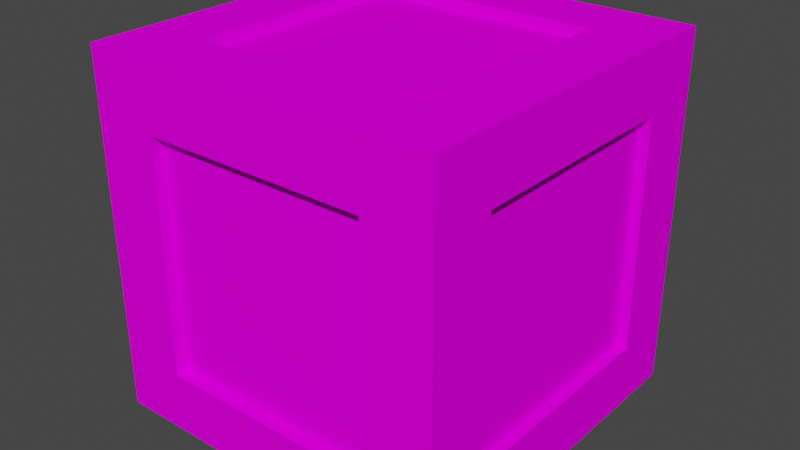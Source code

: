 # Source: box.blend  (saved by Blender 3.3.6; exported with 4.5.12 LTS)
import bpy
from mathutils import Matrix  # noqa: F401  (used for matrix-valued properties, if any)

bpy.ops.wm.read_factory_settings(use_empty=True)
scene = bpy.context.scene
scene.name = 'Scene'

# ---- images (referenced by path relative to the original .blend; pixels are not part of the script)
import os
ASSET_DIR = os.environ.get("B2B_ASSET_DIR", "")  # directory of the original .blend (textures are referenced by path, not embedded)
HERE = os.path.dirname(os.path.abspath(__file__))  # packed textures are extracted next to this script under _unpacked/

def load_image(name, relpath, width, height, colorspace="sRGB"):
    """Load a texture the original file referenced (path relative to the .blend, or extracted next to this script)."""
    p = next((c for c in (os.path.join(HERE, relpath), os.path.join(ASSET_DIR, relpath)) if relpath and os.path.exists(c)), "")
    if p:
        img = bpy.data.images.load(p, check_existing=True)
        img.name = name
    else:  # same state as the original file: an image datablock whose file is absent (Cycles renders it pink)
        img = bpy.data.images.new(name, width, height)
        img.source = "FILE"
        img.filepath = "//" + (relpath or name)
    img.colorspace_settings.name = colorspace
    return img
img_ob_woodbox1_psd = load_image('ob_woodbox1.psd', 'Wood Box/ob_woodbox1.psd', 1024, 1024, 'sRGB')

# ---- materials (node trees are filled in below, after node groups)
mat_ob_woodbox1 = bpy.data.materials.new('ob_woodbox1')
mat_ob_woodbox1.use_transparent_shadow = False

# ---- material node trees
mat_ob_woodbox1.use_nodes = True; mat_ob_woodbox1.node_tree.nodes.clear()
_N = mat_ob_woodbox1.node_tree.nodes; _L = mat_ob_woodbox1.node_tree.links
n0 = _N.new('ShaderNodeBsdfPrincipled'); n0.name = 'Principled BSDF'; n0.location = (0, 300)
n0.distribution = 'GGX'
n0.subsurface_method = 'RANDOM_WALK_SKIN'
n0.inputs[2].default_value = 1.0
n0.inputs[3].default_value = 1.45
n0.inputs[13].default_value = 0.0
n0.inputs[27].default_value = (0.0, 0.0, 0.0, 1.0)
n0.inputs[28].default_value = 1.0
n1 = _N.new('ShaderNodeOutputMaterial'); n1.name = 'Material Output'; n1.location = (300, 300)
n2 = _N.new('ShaderNodeTexImage'); n2.name = 'Image Texture'; n2.location = (-300, 300)
n2.label = 'Base Color'
n2.image = img_ob_woodbox1_psd
n3 = _N.new('ShaderNodeRGB'); n3.name = 'RGB'; n3.location = (-300, 0)
n3.label = 'Ambient'
n3.outputs[0].default_value = (0.0, 0.0, 0.0, 1.0)
_L.new(n0.outputs[0], n1.inputs[0])
_L.new(n2.outputs[0], n0.inputs[0])
n1.is_active_output = True

# ---- world
world_world = bpy.data.worlds.new('World'); scene.world = world_world
world_world.use_nodes = True; world_world.node_tree.nodes.clear()
_N = world_world.node_tree.nodes; _L = world_world.node_tree.links
n0 = _N.new('ShaderNodeOutputWorld'); n0.name = 'World Output'; n0.location = (300, 300)
n1 = _N.new('ShaderNodeBackground'); n1.name = 'Background'; n1.location = (10, 300)
n1.inputs[0].default_value = (0.05088, 0.05088, 0.05088, 1.0)
_L.new(n1.outputs[0], n0.inputs[0])
n0.is_active_output = True
world_world.color = (0.05088, 0.05088, 0.05088)
world_world.use_sun_shadow = False
world_world.sun_shadow_jitter_overblur = 0.0

# ---- meshes
me_woodbox1 = bpy.data.meshes.new('woodbox1')
me_woodbox1.from_pydata([(-0.625, -0.625, -0.625), (-0.625, -0.625, 0.625), (-0.625, 0.625, 0.625), (-0.625, 0.625, -0.625), (0.625, -0.625, 0.625), (0.625, -0.625, -0.625), (0.625, 0.625, -0.625), (0.625, 0.625, 0.625), (-0.625, -0.625, -0.625), (0.625, -0.625, -0.625), (0.625, -0.625, 0.625), (-0.625, -0.625, 0.625), (-0.625, 0.625, -0.625), (0.625, 0.625, -0.625), (0.625, -0.625, -0.625), (-0.625, -0.625, -0.625), (-0.625, 0.625, 0.625), (0.625, 0.625, 0.625), (0.625, 0.625, -0.625), (-0.625, 0.625, -0.625), (-0.625, -0.625, 0.625), (0.625, -0.625, 0.625), (0.625, 0.625, 0.625), (-0.625, 0.625, 0.625), (0.625, -0.625, 0.3982), (-0.625, -0.625, 0.3982), (0.625, -0.625, -0.4171), (-0.625, -0.625, -0.4171), (-0.3938, -0.625, -0.625), (-0.3938, -0.625, 0.625), (-0.3938, -0.625, 0.3982), (-0.3938, -0.625, -0.4171), (0.3904, -0.625, -0.625), (0.3904, -0.625, 0.625), (0.3904, -0.625, 0.3982), (0.3904, -0.625, -0.4171), (0.3904, -0.5815, 0.3982), (-0.3938, -0.5815, 0.3982), (0.3904, -0.5815, -0.4171), (-0.3938, -0.5815, -0.4171), (-0.625, 0.4035, 0.625), (-0.625, 0.4035, -0.625), (-0.625, -0.4036, 0.625), (-0.625, -0.4036, -0.625), (-0.625, -0.625, 0.3986), (-0.625, 0.625, 0.3986), (-0.625, 0.4035, 0.3986), (-0.625, -0.4036, 0.3986), (-0.625, 0.625, -0.4006), (-0.625, 0.4035, -0.4006), (-0.625, -0.4036, -0.4006), (-0.625, -0.625, -0.4006), (-0.5852, -0.4036, 0.3986), (-0.5852, 0.4035, 0.3986), (-0.5852, 0.4035, -0.4006), (-0.5852, -0.4036, -0.4006), (-0.4033, -0.625, 0.625), (-0.4033, 0.625, 0.625), (0.402, -0.625, 0.625), (0.402, 0.625, 0.625), (0.625, 0.3989, 0.625), (-0.625, 0.3989, 0.625), (-0.4033, 0.3989, 0.625), (0.402, 0.3989, 0.625), (0.625, -0.4042, 0.625), (-0.625, -0.4042, 0.625), (-0.4033, -0.4042, 0.625), (0.402, -0.4042, 0.625), (-0.4033, -0.4042, 0.5866), (-0.4033, 0.3989, 0.5866), (0.402, -0.4042, 0.5866), (0.402, 0.3989, 0.5866), (0.4032, 0.625, 0.625), (0.4032, 0.625, -0.625), (-0.4041, 0.625, -0.625), (-0.4041, 0.625, 0.625), (0.625, 0.625, 0.4143), (-0.625, 0.625, 0.4143), (0.4032, 0.625, 0.4143), (-0.4041, 0.625, 0.4143), (0.625, 0.625, -0.3964), (-0.625, 0.625, -0.3964), (0.4032, 0.625, -0.3964), (-0.4041, 0.625, -0.3964), (0.4032, 0.5899, 0.4143), (-0.4041, 0.5899, 0.4143), (0.4032, 0.5899, -0.3964), (-0.4041, 0.5899, -0.3964), (0.625, -0.625, 0.4038), (0.625, 0.625, 0.4038), (0.625, -0.625, -0.4055), (0.625, 0.625, -0.4055), (0.625, -0.4037, -0.625), (0.625, -0.4037, 0.625), (0.625, -0.4037, 0.4038), (0.625, -0.4037, -0.4055), (0.625, 0.4019, -0.625), (0.625, 0.4019, 0.625), (0.625, 0.4019, 0.4038), (0.625, 0.4019, -0.4055), (0.5891, -0.4037, -0.4055), (0.5891, -0.4037, 0.4038), (0.5891, 0.4019, 0.4038), (0.5891, 0.4019, -0.4055), (0.4139, 0.625, -0.625), (0.4139, -0.625, -0.625), (-0.4081, -0.625, -0.625), (-0.4081, 0.625, -0.625), (0.625, 0.4062, -0.625), (-0.625, 0.4062, -0.625), (0.4139, 0.4062, -0.625), (-0.4081, 0.4062, -0.625), (0.625, -0.3999, -0.625), (-0.625, -0.3999, -0.625), (0.4139, -0.3999, -0.625), (-0.4081, -0.3999, -0.625), (0.4139, 0.4062, -0.5885), (-0.4081, 0.4062, -0.5885), (0.4139, -0.3999, -0.5885), (-0.4081, -0.3999, -0.5885)], [], [(46, 40, 2, 45), (99, 96, 6, 91), (34, 24, 10, 33), (114, 112, 14, 105), (82, 80, 18, 73), (63, 60, 22, 59), (35, 26, 24, 34), (32, 9, 26, 35), (8, 28, 31, 27), (27, 31, 30, 25), (25, 30, 29, 11), (28, 32, 35, 31), (34, 30, 37, 36), (30, 34, 33, 29), (39, 38, 36, 37), (30, 31, 39, 37), (31, 35, 38, 39), (35, 34, 36, 38), (47, 42, 40, 46), (44, 1, 42, 47), (51, 44, 47, 50), (46, 49, 54, 53), (49, 46, 45, 48), (41, 49, 48, 3), (43, 50, 49, 41), (0, 51, 50, 43), (55, 52, 53, 54), (50, 47, 52, 55), (47, 46, 53, 52), (49, 50, 55, 54), (61, 62, 57, 23), (62, 63, 59, 57), (67, 63, 71, 70), (65, 66, 62, 61), (67, 64, 60, 63), (58, 21, 64, 67), (20, 56, 66, 65), (56, 58, 67, 66), (68, 70, 71, 69), (63, 62, 69, 71), (62, 66, 68, 69), (66, 67, 70, 68), (83, 82, 73, 74), (81, 83, 74, 19), (16, 75, 79, 77), (75, 72, 78, 79), (72, 17, 76, 78), (77, 79, 83, 81), (78, 82, 86, 84), (78, 76, 80, 82), (85, 84, 86, 87), (79, 78, 84, 85), (82, 83, 87, 86), (83, 79, 85, 87), (97, 98, 89, 7), (98, 99, 91, 89), (88, 90, 95, 94), (4, 88, 94, 93), (90, 5, 92, 95), (99, 98, 102, 103), (93, 94, 98, 97), (95, 92, 96, 99), (101, 100, 103, 102), (98, 94, 101, 102), (95, 99, 103, 100), (94, 95, 100, 101), (115, 114, 105, 106), (113, 115, 106, 15), (12, 107, 111, 109), (107, 104, 110, 111), (104, 13, 108, 110), (109, 111, 115, 113), (111, 110, 116, 117), (110, 108, 112, 114), (117, 116, 118, 119), (114, 115, 119, 118), (115, 111, 117, 119), (110, 114, 118, 116)])
_uv = me_woodbox1.uv_layers.new(name='texcoords')
_uv.uv.foreach_set('vector', [0.8189, 0.8209, 1.0, 0.8209, 1.0, 0.9971, 0.8189, 0.9971, 0.8244, 0.8196, 1.0, 0.8196, 1.0, 0.9971, 0.8244, 0.9971, 0.8124, 0.8193, 1.0, 0.8193, 1.0, 0.9971, 0.8124, 0.9971, 0.1689, 0.1819, 0.0, 0.1819, 0.0, 0.00293, 0.1689, 0.00293, 0.8226, 0.818, 1.0, 0.818, 1.0, 0.9971, 0.8226, 0.9971, 0.8216, 0.8173, 1.0, 0.8173, 1.0, 0.9971, 0.8216, 0.9971, 0.8124, 0.1805, 1.0, 0.1805, 1.0, 0.8193, 0.8124, 0.8193, 0.8124, 0.01758, 1.0, 0.01758, 1.0, 0.1805, 0.8124, 0.1805, 0.0, 0.01758, 0.185, 0.01758, 0.185, 0.1805, 0.0, 0.1805, 0.0, 0.1805, 0.185, 0.1805, 0.185, 0.8193, 0.0, 0.8193, 0.0, 0.8193, 0.185, 0.8193, 0.185, 0.9971, 0.0, 0.9971, 0.185, 0.01758, 0.8124, 0.01758, 0.8124, 0.1805, 0.185, 0.1805, 0.8124, 0.8193, 0.185, 0.8193, 0.185, 0.8193, 0.8124, 0.8193, 0.185, 0.8193, 0.8124, 0.8193, 0.8124, 0.9971, 0.185, 0.9971, 0.185, 0.1805, 0.8124, 0.1805, 0.8124, 0.8193, 0.185, 0.8193, 0.185, 0.8193, 0.185, 0.1805, 0.185, 0.1805, 0.185, 0.8193, 0.185, 0.1805, 0.8124, 0.1805, 0.8124, 0.1805, 0.185, 0.1805, 0.8124, 0.1805, 0.8124, 0.8193, 0.8124, 0.8193, 0.8124, 0.1805, 0.8189, 0.179, 1.0, 0.179, 1.0, 0.8209, 0.8189, 0.8209, 0.8189, 0.00293, 1.0, 0.00293, 1.0, 0.179, 0.8189, 0.179, 0.1795, 0.00293, 0.8189, 0.00293, 0.8189, 0.179, 0.1795, 0.179, 0.8189, 0.8209, 0.1795, 0.8209, 0.1795, 0.8209, 0.8189, 0.8209, 0.1795, 0.8209, 0.8189, 0.8209, 0.8189, 0.9971, 0.1795, 0.9971, 0.0, 0.8209, 0.1795, 0.8209, 0.1795, 0.9971, 0.0, 0.9971, 0.0, 0.179, 0.1795, 0.179, 0.1795, 0.8209, 0.0, 0.8209, 0.0, 0.00293, 0.1795, 0.00293, 0.1795, 0.179, 0.0, 0.179, 0.1795, 0.179, 0.8189, 0.179, 0.8189, 0.8209, 0.1795, 0.8209, 0.1795, 0.179, 0.8189, 0.179, 0.8189, 0.179, 0.1795, 0.179, 0.8189, 0.179, 0.8189, 0.8209, 0.8189, 0.8209, 0.8189, 0.179, 0.1795, 0.8209, 0.1795, 0.179, 0.1795, 0.179, 0.1795, 0.8209, 0.0, 0.8173, 0.1774, 0.8173, 0.1774, 0.9971, 0.0, 0.9971, 0.1774, 0.8173, 0.8216, 0.8173, 0.8216, 0.9971, 0.1774, 0.9971, 0.8216, 0.1785, 0.8216, 0.8173, 0.8216, 0.8173, 0.8216, 0.1785, 0.0, 0.1785, 0.1774, 0.1785, 0.1774, 0.8173, 0.0, 0.8173, 0.8216, 0.1785, 1.0, 0.1785, 1.0, 0.8173, 0.8216, 0.8173, 0.8216, 0.00293, 1.0, 0.00293, 1.0, 0.1785, 0.8216, 0.1785, 0.0, 0.00293, 0.1774, 0.00293, 0.1774, 0.1785, 0.0, 0.1785, 0.1774, 0.00293, 0.8216, 0.00293, 0.8216, 0.1785, 0.1774, 0.1785, 0.1774, 0.1785, 0.8216, 0.1785, 0.8216, 0.8173, 0.1774, 0.8173, 0.8216, 0.8173, 0.1774, 0.8173, 0.1774, 0.8173, 0.8216, 0.8173, 0.1774, 0.8173, 0.1774, 0.1785, 0.1774, 0.1785, 0.1774, 0.8173, 0.1774, 0.1785, 0.8216, 0.1785, 0.8216, 0.1785, 0.1774, 0.1785, 0.1767, 0.818, 0.8226, 0.818, 0.8226, 0.9971, 0.1767, 0.9971, 0.0, 0.818, 0.1767, 0.818, 0.1767, 0.9971, 0.0, 0.9971, 0.0, 0.01758, 0.1767, 0.01758, 0.1767, 0.1827, 0.0, 0.1827, 0.1767, 0.01758, 0.8226, 0.01758, 0.8226, 0.1827, 0.1767, 0.1827, 0.8226, 0.01758, 1.0, 0.01758, 1.0, 0.1827, 0.8226, 0.1827, 0.0, 0.1827, 0.1767, 0.1827, 0.1767, 0.818, 0.0, 0.818, 0.8226, 0.1827, 0.8226, 0.818, 0.8226, 0.818, 0.8226, 0.1827, 0.8226, 0.1827, 1.0, 0.1827, 1.0, 0.818, 0.8226, 0.818, 0.1767, 0.1827, 0.8226, 0.1827, 0.8226, 0.818, 0.1767, 0.818, 0.1767, 0.1827, 0.8226, 0.1827, 0.8226, 0.1827, 0.1767, 0.1827, 0.8226, 0.818, 0.1767, 0.818, 0.1767, 0.818, 0.8226, 0.818, 0.1767, 0.818, 0.1767, 0.1827, 0.1767, 0.1827, 0.1767, 0.818, 0.0, 0.8196, 0.177, 0.8196, 0.177, 0.9971, 0.0, 0.9971, 0.177, 0.8196, 0.8244, 0.8196, 0.8244, 0.9971, 0.177, 0.9971, 0.177, 0.00293, 0.8244, 0.00293, 0.8244, 0.179, 0.177, 0.179, 0.0, 0.00293, 0.177, 0.00293, 0.177, 0.179, 0.0, 0.179, 0.8244, 0.00293, 1.0, 0.00293, 1.0, 0.179, 0.8244, 0.179, 0.8244, 0.8196, 0.177, 0.8196, 0.177, 0.8196, 0.8244, 0.8196, 0.0, 0.179, 0.177, 0.179, 0.177, 0.8196, 0.0, 0.8196, 0.8244, 0.179, 1.0, 0.179, 1.0, 0.8196, 0.8244, 0.8196, 0.177, 0.179, 0.8244, 0.179, 0.8244, 0.8196, 0.177, 0.8196, 0.177, 0.8196, 0.177, 0.179, 0.177, 0.179, 0.177, 0.8196, 0.8244, 0.179, 0.8244, 0.8196, 0.8244, 0.8196, 0.8244, 0.179, 0.177, 0.179, 0.8244, 0.179, 0.8244, 0.179, 0.177, 0.179, 0.8265, 0.1819, 0.1689, 0.1819, 0.1689, 0.00293, 0.8265, 0.00293, 1.0, 0.1819, 0.8265, 0.1819, 0.8265, 0.00293, 1.0, 0.00293, 1.0, 0.9971, 0.8265, 0.9971, 0.8265, 0.823, 1.0, 0.823, 0.8265, 0.9971, 0.1689, 0.9971, 0.1689, 0.823, 0.8265, 0.823, 0.1689, 0.9971, 0.0, 0.9971, 0.0, 0.823, 0.1689, 0.823, 1.0, 0.823, 0.8265, 0.823, 0.8265, 0.1819, 1.0, 0.1819, 0.8265, 0.823, 0.1689, 0.823, 0.1689, 0.823, 0.8265, 0.823, 0.1689, 0.823, 0.0, 0.823, 0.0, 0.1819, 0.1689, 0.1819, 0.8265, 0.823, 0.1689, 0.823, 0.1689, 0.1819, 0.8265, 0.1819, 0.1689, 0.1819, 0.8265, 0.1819, 0.8265, 0.1819, 0.1689, 0.1819, 0.8265, 0.1819, 0.8265, 0.823, 0.8265, 0.823, 0.8265, 0.1819, 0.1689, 0.823, 0.1689, 0.1819, 0.1689, 0.1819, 0.1689, 0.823])
me_woodbox1.materials.append(mat_ob_woodbox1)
me_woodbox1.update()

# ---- objects
ob_woodbox1 = bpy.data.objects.new('woodbox1', me_woodbox1)

# ---- transforms, parenting, visibility, modifiers, constraints
ob_woodbox1.location = (0.0, 0.0, 0.0)
_vg = ob_woodbox1.vertex_groups.new(name='world_root')
_vg.add([0, 1, 2, 3, 4, 5, 6, 7, 8, 9, 10, 11, 12, 13, 14, 15, 16, 17, 18, 19, 20, 21, 22, 23, 24, 25, 26, 27, 28, 29, 30, 31, 32, 33, 34, 35, 36, 37, 38, 39, 40, 41, 42, 43, 44, 45, 46, 47, 48, 49, 50, 51, 52, 53, 54, 55, 56, 57, 58, 59, 60, 61, 62, 63, 64, 65, 66, 67, 68, 69, 70, 71, 72, 73, 74, 75, 76, 77, 78, 79, 80, 81, 82, 83, 84, 85, 86, 87, 88, 89, 90, 91, 92, 93, 94, 95, 96, 97, 98, 99, 100, 101, 102, 103, 104, 105, 106, 107, 108, 109, 110, 111, 112, 113, 114, 115, 116, 117, 118, 119], 1.0, 'REPLACE')
_m = ob_woodbox1.modifiers.new('Armature', 'ARMATURE')

# ---- collection membership
scene.collection.objects.link(ob_woodbox1)

# ---- scene / render settings (as saved in the file)
scene.frame_start = 1; scene.frame_end = 250; scene.frame_set(1)
scene.render.engine = 'BLENDER_EEVEE_NEXT'
scene.cycles.sampling_pattern = 'TABULATED_SOBOL'
scene.cycles.use_light_tree = False
scene.view_settings.view_transform = 'Filmic'
bpy.context.view_layer.update()

# ---- added for rendering (the .blend has no active camera and no usable light): camera, sun
cam_auto = bpy.data.cameras.new('AutoCamera')
cam_auto.lens = 50.0
cam_auto.sensor_width = 36.0
cam_auto.clip_end = 1000.0
ob_auto_camera = bpy.data.objects.new('AutoCamera', cam_auto)
scene.collection.objects.link(ob_auto_camera)
ob_auto_camera.location = (2.00317, -2.4038, 1.60254)
ob_auto_camera.rotation_euler = (1.09748, -7.21219e-08, 0.694738)
scene.camera = ob_auto_camera
light_auto_sun = bpy.data.lights.new('AutoSun', 'SUN')
light_auto_sun.energy = 3.0
light_auto_sun.angle = 0.0523599
ob_auto_sun = bpy.data.objects.new('AutoSun', light_auto_sun)
scene.collection.objects.link(ob_auto_sun)
ob_auto_sun.rotation_euler = (0.872665, 0.174533, 0.523599)
bpy.context.view_layer.update()
